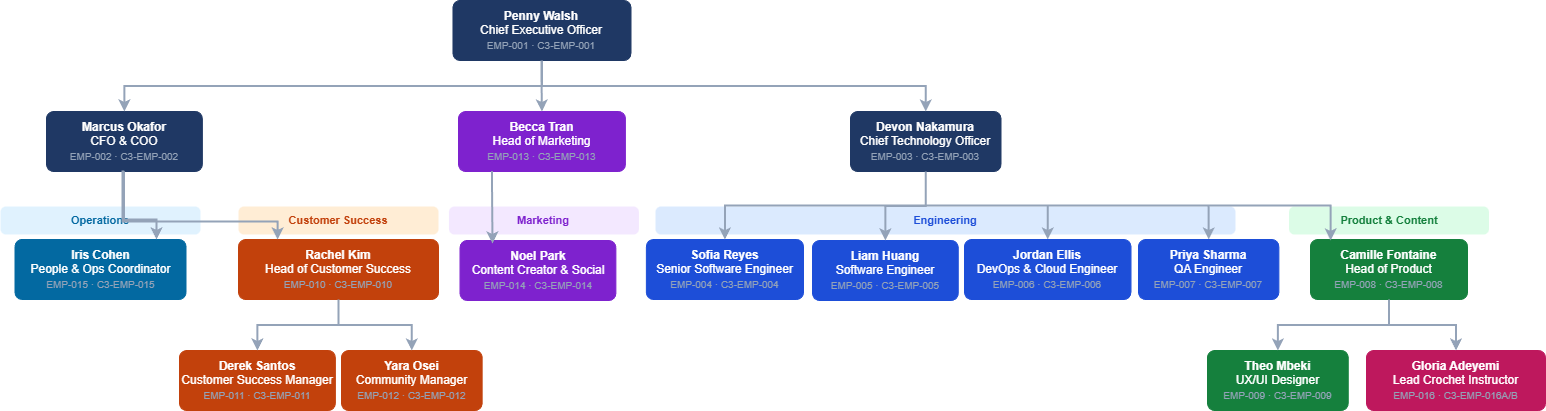

The diagram above was exported from draw.io. Its source (the exported page's mxGraphModel, read from the mxfile embedded in the PNG):
<mxGraphModel dx="1603" dy="963" grid="0" gridSize="10" guides="1" tooltips="1" connect="0" arrows="0" fold="0" page="1" pageScale="1" pageWidth="1654" pageHeight="1169" math="0" shadow="0">
  <root>
    <mxCell id="0" />
    <mxCell id="1" parent="0" />
    <mxCell id="lbl-eng" parent="1" style="text;html=1;strokeColor=none;fillColor=#dbeafe;align=center;verticalAlign=middle;whiteSpace=wrap;rounded=1;fontFamily=Helvetica;fontSize=11;fontStyle=1;fontColor=#1d4ed8;arcSize=20;" value="Engineering" vertex="1">
      <mxGeometry height="28" width="580" x="744" y="250" as="geometry" />
    </mxCell>
    <mxCell id="lbl-product" parent="1" style="text;html=1;strokeColor=none;fillColor=#dcfce7;align=center;verticalAlign=middle;whiteSpace=wrap;rounded=1;fontFamily=Helvetica;fontSize=11;fontStyle=1;fontColor=#15803d;arcSize=20;" value="Product &amp; Content" vertex="1">
      <mxGeometry height="28" width="200" x="1377.51" y="250" as="geometry" />
    </mxCell>
    <mxCell id="lbl-cs" parent="1" style="text;html=1;strokeColor=none;fillColor=#ffedd5;align=center;verticalAlign=middle;whiteSpace=wrap;rounded=1;fontFamily=Helvetica;fontSize=11;fontStyle=1;fontColor=#c2410c;arcSize=20;" value="Customer Success" vertex="1">
      <mxGeometry height="28" width="200" x="327" y="250" as="geometry" />
    </mxCell>
    <mxCell id="lbl-mkt" parent="1" style="text;html=1;strokeColor=none;fillColor=#f3e8ff;align=center;verticalAlign=middle;whiteSpace=wrap;rounded=1;fontFamily=Helvetica;fontSize=11;fontStyle=1;fontColor=#7e22ce;arcSize=20;" value="Marketing" vertex="1">
      <mxGeometry height="28" width="190" x="537.45" y="250" as="geometry" />
    </mxCell>
    <mxCell id="lbl-ops" parent="1" style="text;html=1;strokeColor=none;fillColor=#e0f2fe;align=center;verticalAlign=middle;whiteSpace=wrap;rounded=1;fontFamily=Helvetica;fontSize=11;fontStyle=1;fontColor=#0369a1;arcSize=20;" value="Operations" vertex="1">
      <mxGeometry height="28" width="200" x="89" y="250" as="geometry" />
    </mxCell>
    <mxCell id="penny" parent="1" style="rounded=1;whiteSpace=wrap;html=1;fillColor=#1F3864;strokeColor=#1F3864;fontColor=#ffffff;fontFamily=Helvetica;fontSize=12;arcSize=12;align=center;verticalAlign=middle;aspect=fixed;" value="&lt;b&gt;Penny Walsh&lt;/b&gt;&lt;br&gt;Chief Executive Officer&lt;br&gt;&lt;font style='font-size:10px;color:#94a3b8'&gt;EMP-001 · C3-EMP-001&lt;/font&gt;" vertex="1">
      <mxGeometry height="60" width="178.02" x="541.45" y="44" as="geometry" />
    </mxCell>
    <mxCell id="marcus" parent="1" style="rounded=1;whiteSpace=wrap;html=1;fillColor=#1F3864;strokeColor=#1F3864;fontColor=#ffffff;fontFamily=Helvetica;fontSize=12;arcSize=12;align=center;verticalAlign=middle;aspect=fixed;" value="&lt;b&gt;Marcus Okafor&lt;/b&gt;&lt;br&gt;CFO &amp;amp; COO&lt;br&gt;&lt;font style='font-size:10px;color:#94a3b8'&gt;EMP-002 · C3-EMP-002&lt;/font&gt;" vertex="1">
      <mxGeometry height="60" width="155.82" x="135" y="155" as="geometry" />
    </mxCell>
    <mxCell id="devon" parent="1" style="rounded=1;whiteSpace=wrap;html=1;fillColor=#1F3864;strokeColor=#1F3864;fontColor=#ffffff;fontFamily=Helvetica;fontSize=12;arcSize=12;align=center;verticalAlign=middle;aspect=fixed;" value="&lt;b&gt;Devon Nakamura&lt;/b&gt;&lt;br&gt;Chief Technology Officer&lt;br&gt;&lt;font style='font-size:10px;color:#94a3b8'&gt;EMP-003 · C3-EMP-003&lt;/font&gt;" vertex="1">
      <mxGeometry height="60" width="150.48" x="939" y="155" as="geometry" />
    </mxCell>
    <mxCell id="becca" parent="1" style="rounded=1;whiteSpace=wrap;html=1;fillColor=#7e22ce;strokeColor=#7e22ce;fontColor=#ffffff;fontFamily=Helvetica;fontSize=12;arcSize=12;align=center;verticalAlign=middle;aspect=fixed;" value="&lt;b&gt;Becca Tran&lt;/b&gt;&lt;br&gt;Head of Marketing&lt;br&gt;&lt;font style='font-size:10px;color:#94a3b8'&gt;EMP-013 · C3-EMP-013&lt;/font&gt;" vertex="1">
      <mxGeometry height="60" width="166.92" x="547" y="155" as="geometry" />
    </mxCell>
    <mxCell id="rachel" parent="1" style="rounded=1;whiteSpace=wrap;html=1;fillColor=#c2410c;strokeColor=#c2410c;fontColor=#ffffff;fontFamily=Helvetica;fontSize=12;arcSize=12;align=center;verticalAlign=middle;aspect=fixed;" value="&lt;b&gt;Rachel Kim&lt;/b&gt;&lt;br&gt;Head of Customer Success&lt;br&gt;&lt;font style='font-size:10px;color:#94a3b8'&gt;EMP-010 · C3-EMP-010&lt;/font&gt;" vertex="1">
      <mxGeometry height="60" width="199.98" x="327.02" y="283" as="geometry" />
    </mxCell>
    <mxCell id="iris" parent="1" style="rounded=1;whiteSpace=wrap;html=1;fillColor=#0369a1;strokeColor=#0369a1;fontColor=#ffffff;fontFamily=Helvetica;fontSize=12;arcSize=12;align=center;verticalAlign=middle;aspect=fixed;" value="&lt;b&gt;Iris Cohen&lt;/b&gt;&lt;br&gt;People &amp;amp; Ops Coordinator&lt;br&gt;&lt;font style='font-size:10px;color:#94a3b8'&gt;EMP-015 · C3-EMP-015&lt;/font&gt;" vertex="1">
      <mxGeometry height="60" width="171" x="103.5" y="283" as="geometry" />
    </mxCell>
    <mxCell id="noel" parent="1" style="rounded=1;whiteSpace=wrap;html=1;fillColor=#7e22ce;strokeColor=#7e22ce;fontColor=#ffffff;fontFamily=Helvetica;fontSize=12;arcSize=12;align=center;verticalAlign=middle;aspect=fixed;" value="&lt;b&gt;Noel Park&lt;/b&gt;&lt;br&gt;Content Creator &amp;amp; Social&lt;br&gt;&lt;font style='font-size:10px;color:#94a3b8'&gt;EMP-014 · C3-EMP-014&lt;/font&gt;" vertex="1">
      <mxGeometry height="60" width="155.82" x="548.55" y="284" as="geometry" />
    </mxCell>
    <mxCell id="sofia" parent="1" style="rounded=1;whiteSpace=wrap;html=1;fillColor=#1d4ed8;strokeColor=#1d4ed8;fontColor=#ffffff;fontFamily=Helvetica;fontSize=12;arcSize=12;align=center;verticalAlign=middle;aspect=fixed;" value="&lt;b&gt;Sofia Reyes&lt;/b&gt;&lt;br&gt;Senior Software Engineer&lt;br&gt;&lt;font style='font-size:10px;color:#94a3b8'&gt;EMP-004 · C3-EMP-004&lt;/font&gt;" vertex="1">
      <mxGeometry height="60" width="157.14" x="734.86" y="283" as="geometry" />
    </mxCell>
    <mxCell id="liam" parent="1" style="rounded=1;whiteSpace=wrap;html=1;fillColor=#1d4ed8;strokeColor=#1d4ed8;fontColor=#ffffff;fontFamily=Helvetica;fontSize=12;arcSize=12;align=center;verticalAlign=middle;aspect=fixed;" value="&lt;b&gt;Liam Huang&lt;/b&gt;&lt;br&gt;Software Engineer&lt;br&gt;&lt;font style='font-size:10px;color:#94a3b8'&gt;EMP-005 · C3-EMP-005&lt;/font&gt;" vertex="1">
      <mxGeometry height="60" width="145.74" x="901" y="284" as="geometry" />
    </mxCell>
    <mxCell id="jordan" parent="1" style="rounded=1;whiteSpace=wrap;html=1;fillColor=#1d4ed8;strokeColor=#1d4ed8;fontColor=#ffffff;fontFamily=Helvetica;fontSize=12;arcSize=12;align=center;verticalAlign=middle;aspect=fixed;" value="&lt;b&gt;Jordan Ellis&lt;/b&gt;&lt;br&gt;DevOps &amp;amp; Cloud Engineer&lt;br&gt;&lt;font style='font-size:10px;color:#94a3b8'&gt;EMP-006 · C3-EMP-006&lt;/font&gt;" vertex="1">
      <mxGeometry height="60" width="166.44" x="1053" y="283" as="geometry" />
    </mxCell>
    <mxCell id="priya" parent="1" style="rounded=1;whiteSpace=wrap;html=1;fillColor=#1d4ed8;strokeColor=#1d4ed8;fontColor=#ffffff;fontFamily=Helvetica;fontSize=12;arcSize=12;align=center;verticalAlign=middle;aspect=fixed;" value="&lt;b&gt;Priya Sharma&lt;/b&gt;&lt;br&gt;QA Engineer&lt;br&gt;&lt;font style='font-size:10px;color:#94a3b8'&gt;EMP-007 · C3-EMP-007&lt;/font&gt;" vertex="1">
      <mxGeometry height="60" width="140.34" x="1227" y="283" as="geometry" />
    </mxCell>
    <mxCell id="camille" parent="1" style="rounded=1;whiteSpace=wrap;html=1;fillColor=#15803d;strokeColor=#15803d;fontColor=#ffffff;fontFamily=Helvetica;fontSize=12;arcSize=12;align=center;verticalAlign=middle;aspect=fixed;" value="&lt;b&gt;Camille Fontaine&lt;/b&gt;&lt;br&gt;Head of Product&lt;br&gt;&lt;font style='font-size:10px;color:#94a3b8'&gt;EMP-008 · C3-EMP-008&lt;/font&gt;" vertex="1">
      <mxGeometry height="60" width="157.02" x="1399" y="283" as="geometry" />
    </mxCell>
    <mxCell id="theo" parent="1" style="rounded=1;whiteSpace=wrap;html=1;fillColor=#15803d;strokeColor=#15803d;fontColor=#ffffff;fontFamily=Helvetica;fontSize=12;arcSize=12;align=center;verticalAlign=middle;aspect=fixed;" value="&lt;b&gt;Theo Mbeki&lt;/b&gt;&lt;br&gt;UX/UI Designer&lt;br&gt;&lt;font style='font-size:10px;color:#94a3b8'&gt;EMP-009 · C3-EMP-009&lt;/font&gt;" vertex="1">
      <mxGeometry height="60" width="140.7" x="1296" y="394" as="geometry" />
    </mxCell>
    <mxCell id="gloria" parent="1" style="rounded=1;whiteSpace=wrap;html=1;fillColor=#be185d;strokeColor=#be185d;fontColor=#ffffff;fontFamily=Helvetica;fontSize=12;arcSize=12;align=center;verticalAlign=middle;aspect=fixed;" value="&lt;b&gt;Gloria Adeyemi&lt;/b&gt;&lt;br&gt;Lead Crochet Instructor&lt;br&gt;&lt;font style='font-size:10px;color:#94a3b8'&gt;EMP-016 · C3-EMP-016A/B&lt;/font&gt;" vertex="1">
      <mxGeometry height="60" width="178.98" x="1455" y="394" as="geometry" />
    </mxCell>
    <mxCell id="derek" parent="1" style="rounded=1;whiteSpace=wrap;html=1;fillColor=#c2410c;strokeColor=#c2410c;fontColor=#ffffff;fontFamily=Helvetica;fontSize=12;arcSize=12;align=center;verticalAlign=middle;aspect=fixed;" value="&lt;b&gt;Derek Santos&lt;/b&gt;&lt;br&gt;Customer Success Manager&lt;br&gt;&lt;font style='font-size:10px;color:#94a3b8'&gt;EMP-011 · C3-EMP-011&lt;/font&gt;" vertex="1">
      <mxGeometry height="60" width="155.82" x="268" y="394" as="geometry" />
    </mxCell>
    <mxCell id="yara" parent="1" style="rounded=1;whiteSpace=wrap;html=1;fillColor=#c2410c;strokeColor=#c2410c;fontColor=#ffffff;fontFamily=Helvetica;fontSize=12;arcSize=12;align=center;verticalAlign=middle;aspect=fixed;" value="&lt;b&gt;Yara Osei&lt;/b&gt;&lt;br&gt;Community Manager&lt;br&gt;&lt;font style='font-size:10px;color:#94a3b8'&gt;EMP-012 · C3-EMP-012&lt;/font&gt;" vertex="1">
      <mxGeometry height="60" width="140.64" x="430" y="394" as="geometry" />
    </mxCell>
    <mxCell id="e1" edge="1" parent="1" source="penny" style="edgeStyle=orthogonalEdgeStyle;rounded=0;orthogonalLoop=1;jettySize=auto;exitX=0.5;exitY=1;exitDx=0;exitDy=0;entryX=0.5;entryY=0;entryDx=0;entryDy=0;strokeColor=#94a3b8;strokeWidth=2;" target="marcus">
      <mxGeometry relative="1" as="geometry" />
    </mxCell>
    <mxCell id="e2" edge="1" parent="1" source="penny" style="edgeStyle=orthogonalEdgeStyle;rounded=0;orthogonalLoop=1;jettySize=auto;exitX=0.5;exitY=1;exitDx=0;exitDy=0;entryX=0.5;entryY=0;entryDx=0;entryDy=0;strokeColor=#94a3b8;strokeWidth=2;" target="devon">
      <mxGeometry relative="1" as="geometry" />
    </mxCell>
    <mxCell id="e3" edge="1" parent="1" style="edgeStyle=orthogonalEdgeStyle;rounded=0;orthogonalLoop=1;jettySize=auto;entryX=0.5;entryY=0;entryDx=0;entryDy=0;strokeColor=#94a3b8;strokeWidth=2;" target="becca">
      <mxGeometry relative="1" as="geometry">
        <mxPoint x="630" y="104" as="sourcePoint" />
      </mxGeometry>
    </mxCell>
    <mxCell id="e4" edge="1" parent="1" source="marcus" style="edgeStyle=orthogonalEdgeStyle;rounded=0;orthogonalLoop=1;jettySize=auto;exitX=0.5;exitY=1;exitDx=0;exitDy=0;strokeColor=#94a3b8;strokeWidth=2;" target="rachel">
      <mxGeometry relative="1" as="geometry">
        <Array as="points">
          <mxPoint x="211" y="215" />
          <mxPoint x="211" y="265" />
          <mxPoint x="366" y="265" />
        </Array>
      </mxGeometry>
    </mxCell>
    <mxCell id="e7" edge="1" parent="1" source="devon" style="edgeStyle=orthogonalEdgeStyle;rounded=0;orthogonalLoop=1;jettySize=auto;exitX=0.5;exitY=1;exitDx=0;exitDy=0;strokeColor=#94a3b8;strokeWidth=2;" target="sofia">
      <mxGeometry relative="1" as="geometry">
        <mxPoint x="808" y="307" as="targetPoint" />
      </mxGeometry>
    </mxCell>
    <mxCell id="e8" edge="1" parent="1" source="devon" style="edgeStyle=orthogonalEdgeStyle;rounded=0;orthogonalLoop=1;jettySize=auto;exitX=0.5;exitY=1;exitDx=0;exitDy=0;entryX=0.5;entryY=0;entryDx=0;entryDy=0;strokeColor=#94a3b8;strokeWidth=2;" target="liam">
      <mxGeometry relative="1" as="geometry" />
    </mxCell>
    <mxCell id="e9" edge="1" parent="1" source="devon" style="edgeStyle=orthogonalEdgeStyle;rounded=0;orthogonalLoop=1;jettySize=auto;exitX=0.5;exitY=1;exitDx=0;exitDy=0;entryX=0.5;entryY=0;entryDx=0;entryDy=0;strokeColor=#94a3b8;strokeWidth=2;" target="jordan">
      <mxGeometry relative="1" as="geometry" />
    </mxCell>
    <mxCell id="e10" edge="1" parent="1" source="devon" style="edgeStyle=orthogonalEdgeStyle;rounded=0;orthogonalLoop=1;jettySize=auto;exitX=0.5;exitY=1;exitDx=0;exitDy=0;entryX=0.5;entryY=0;entryDx=0;entryDy=0;strokeColor=#94a3b8;strokeWidth=2;" target="priya">
      <mxGeometry relative="1" as="geometry" />
    </mxCell>
    <mxCell id="e11" edge="1" parent="1" source="devon" style="edgeStyle=orthogonalEdgeStyle;rounded=0;orthogonalLoop=1;jettySize=auto;exitX=0.5;exitY=1;exitDx=0;exitDy=0;strokeColor=#94a3b8;strokeWidth=2;entryX=0.128;entryY=0.015;entryDx=0;entryDy=0;entryPerimeter=0;" target="camille">
      <mxGeometry relative="1" as="geometry">
        <mxPoint x="1424" y="300" as="targetPoint" />
      </mxGeometry>
    </mxCell>
    <mxCell id="e12" edge="1" parent="1" source="camille" style="edgeStyle=orthogonalEdgeStyle;rounded=0;orthogonalLoop=1;jettySize=auto;exitX=0.5;exitY=1;exitDx=0;exitDy=0;entryX=0.5;entryY=0;entryDx=0;entryDy=0;strokeColor=#94a3b8;strokeWidth=2;" target="theo">
      <mxGeometry relative="1" as="geometry" />
    </mxCell>
    <mxCell id="e13" edge="1" parent="1" source="camille" style="edgeStyle=orthogonalEdgeStyle;rounded=0;orthogonalLoop=1;jettySize=auto;exitX=0.5;exitY=1;exitDx=0;exitDy=0;entryX=0.5;entryY=0;entryDx=0;entryDy=0;strokeColor=#94a3b8;strokeWidth=2;" target="gloria">
      <mxGeometry relative="1" as="geometry" />
    </mxCell>
    <mxCell id="e14" edge="1" parent="1" source="rachel" style="edgeStyle=orthogonalEdgeStyle;rounded=0;orthogonalLoop=1;jettySize=auto;exitX=0.5;exitY=1;exitDx=0;exitDy=0;entryX=0.5;entryY=0;entryDx=0;entryDy=0;strokeColor=#94a3b8;strokeWidth=2;" target="derek">
      <mxGeometry relative="1" as="geometry" />
    </mxCell>
    <mxCell id="e15" edge="1" parent="1" source="rachel" style="edgeStyle=orthogonalEdgeStyle;rounded=0;orthogonalLoop=1;jettySize=auto;exitX=0.5;exitY=1;exitDx=0;exitDy=0;entryX=0.5;entryY=0;entryDx=0;entryDy=0;strokeColor=#94a3b8;strokeWidth=2;" target="yara">
      <mxGeometry relative="1" as="geometry" />
    </mxCell>
    <mxCell id="KuaaRY9dMnHdmvJTih0D-17" edge="1" parent="1" style="edgeStyle=orthogonalEdgeStyle;rounded=0;orthogonalLoop=1;jettySize=auto;exitX=0.5;exitY=1;exitDx=0;exitDy=0;strokeColor=#94a3b8;strokeWidth=2;" target="iris">
      <mxGeometry relative="1" as="geometry">
        <Array as="points">
          <mxPoint x="213" y="263" />
          <mxPoint x="245" y="263" />
        </Array>
        <mxPoint x="212.48000000000002" y="215" as="sourcePoint" />
        <mxPoint x="212.48000000000002" y="266" as="targetPoint" />
      </mxGeometry>
    </mxCell>
    <mxCell id="KuaaRY9dMnHdmvJTih0D-19" edge="1" parent="1" source="becca" style="edgeStyle=orthogonalEdgeStyle;rounded=0;orthogonalLoop=1;jettySize=auto;strokeColor=#94a3b8;strokeWidth=2;exitX=0.201;exitY=0.993;exitDx=0;exitDy=0;exitPerimeter=0;">
      <mxGeometry relative="1" as="geometry">
        <Array as="points">
          <mxPoint x="581" y="233" />
          <mxPoint x="581" y="233" />
        </Array>
        <mxPoint x="579" y="215" as="sourcePoint" />
        <mxPoint x="581" y="287" as="targetPoint" />
      </mxGeometry>
    </mxCell>
  </root>
</mxGraphModel>